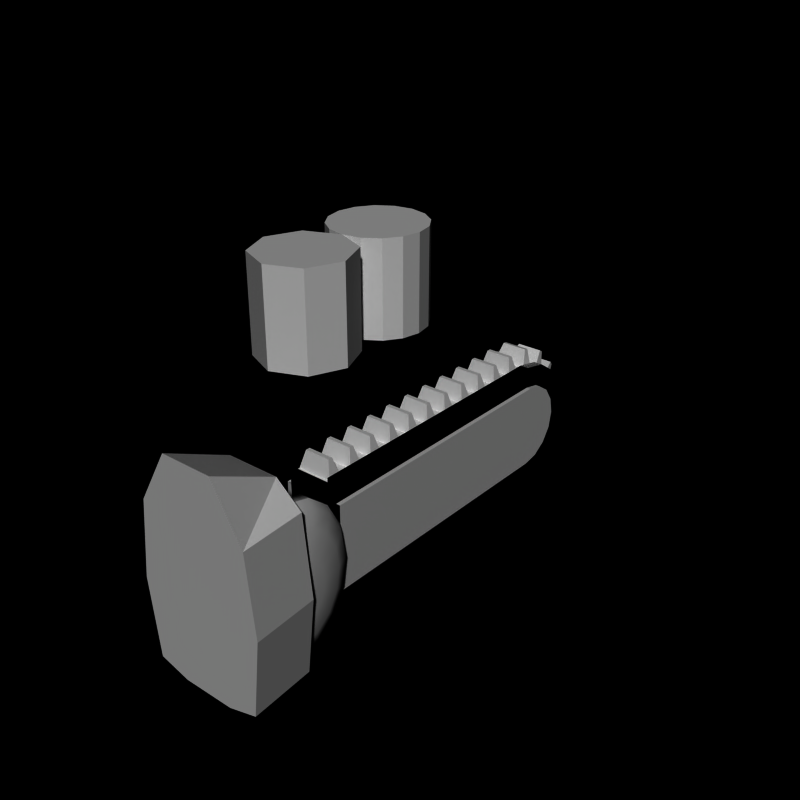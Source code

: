 # Source: chainsaw8.blend  (saved by Blender 2.66.0; exported with 4.5.12 LTS)
import bpy
from mathutils import Matrix  # noqa: F401  (used for matrix-valued properties, if any)

bpy.ops.wm.read_factory_settings(use_empty=True)
scene = bpy.context.scene
scene.name = 'Scene'

# ---- collections
col_collection_1 = bpy.data.collections.new('Collection 1'); scene.collection.children.link(col_collection_1)

# ---- world
world_world = bpy.data.worlds.new('World'); scene.world = world_world
world_world.color = (0.0, 0.0, 0.0)
world_world.use_sun_shadow = False
world_world.sun_shadow_jitter_overblur = 0.0
world_world.cycles.sampling_method = 'MANUAL'
world_world.cycles.sample_map_resolution = 256

# ---- meshes
me_cylinder_040 = bpy.data.meshes.new('Cylinder.040')
me_cylinder_040.from_pydata([(0.6, -1.5, 2.3), (0.6, -3.0, 3.0), (1.2, -1.5, 1.8), (1.3, -3.0, 1.8), (1.2, -1.5, -1.8), (1.3, -3.0, -1.8), (0.6, -1.5, -2.0), (0.6, -3.0, -2.0), (-0.6, -1.5, -2.0), (-0.6, -3.0, -2.0), (-1.2, -1.5, -1.8), (-1.3, -3.0, -1.8), (-1.2, -1.5, 1.8), (-1.3, -3.0, 1.8), (-0.6, -1.5, 2.3), (-0.6, -3.0, 3.0), (-1.4, -1.5, 1.073e-06), (1.4, -1.5, 0.0), (-1.5, -3.0, -1.192e-07), (1.5, -3.0, -1.073e-06)], [], [(19, 18, 11, 9, 7, 5), (16, 18, 13, 12), (8, 9, 11, 10), (16, 17, 4, 6, 8, 10), (12, 13, 15, 14), (2, 3, 19, 17), (6, 7, 9, 8), (14, 15, 1, 0), (1, 15, 13, 18, 19, 3), (10, 11, 18, 16), (0, 2, 17, 16, 12, 14), (0, 1, 3, 2), (17, 19, 5, 4), (4, 5, 7, 6)])
me_cylinder_040.use_remesh_preserve_volume = False
me_cylinder_040.use_remesh_preserve_attributes = False
me_cylinder_040.use_mirror_vertex_groups = False
me_cylinder_040.update()
me_cylinder_039 = bpy.data.meshes.new('Cylinder.039')
me_cylinder_039.from_pydata([(0.6, 0.0, 1.152e-06), (0.8, 0.0, -1.152e-06), (0.6, -0.1142, -0.6888), (0.8, -0.1142, -0.6888), (0.6, -0.4393, -1.273), (0.8, -0.4393, -1.273), (0.6, -0.926, -1.663), (0.8, -0.926, -1.663), (0.6, -1.5, -1.8), (0.8, -1.5, -1.8), (0.6, -1.5, 1.8), (0.8, -1.5, 1.8), (0.6, -0.926, 1.663), (0.8, -0.926, 1.663), (0.6, -0.4393, 1.273), (0.8, -0.4393, 1.273), (0.6, -0.1142, 0.6888), (0.8, -0.1142, 0.6888), (0.9337, -0.1143, -1.237e-06), (0.9337, -0.2198, -0.6363), (0.9337, -0.5202, -1.176), (0.9337, -0.9697, -1.536), (0.9337, -1.5, -1.663), (0.9337, -1.5, 1.663), (0.9337, -0.9697, 1.536), (0.9337, -0.5202, 1.176), (0.9337, -0.2198, 0.6363), (1.063, -0.4394, -1.393e-06), (1.063, -0.5201, -0.4871), (1.063, -0.75, -0.9), (1.063, -1.094, -1.176), (1.063, -1.5, -1.273), (1.063, -1.5, 1.273), (1.063, -1.094, 1.176), (1.063, -0.75, 0.9), (1.063, -0.5201, 0.4871), (1.15, -0.9261, -1.623e-06), (1.15, -0.9698, -0.2635), (1.15, -1.094, -0.487), (1.15, -1.28, -0.6363), (1.15, -1.5, -0.6887), (1.15, -1.5, 0.6887), (1.15, -1.28, 0.6363), (1.15, -1.094, 0.487), (1.15, -0.9698, 0.2635)], [], [(6, 7, 9, 8), (2, 3, 5, 4), (10, 11, 13, 12), (4, 5, 7, 6), (0, 1, 3, 2), (14, 15, 17, 16), (16, 17, 1, 0), (12, 13, 15, 14), (0, 2, 4, 6, 8, 10, 12, 14, 16), (17, 15, 25, 26), (25, 24, 33, 34), (5, 3, 19, 20), (7, 5, 20, 21), (3, 1, 18, 19), (13, 11, 23, 24), (15, 13, 24, 25), (1, 17, 26, 18), (9, 7, 21, 22), (34, 33, 42, 43), (22, 21, 30, 31), (20, 19, 28, 29), (24, 23, 32, 33), (26, 25, 34, 35), (18, 26, 35, 27), (19, 18, 27, 28), (21, 20, 29, 30), (36, 44, 43, 42, 41, 40, 39, 38, 37), (31, 30, 39, 40), (29, 28, 37, 38), (33, 32, 41, 42), (35, 34, 43, 44), (27, 35, 44, 36), (28, 27, 36, 37), (30, 29, 38, 39)])
me_cylinder_039.polygons.foreach_set('use_smooth', [True] * 34)
_k = set([(1, 3), (1, 17), (3, 5), (5, 7), (7, 9), (11, 13), (13, 15), (15, 17)])
me_cylinder_039.attributes.new('sharp_edge', 'BOOLEAN', 'EDGE').data.foreach_set('value', [ (min(e.vertices), max(e.vertices)) in _k for e in me_cylinder_039.edges])
_uv = me_cylinder_039.uv_layers.new(name='UVMap')
_uv.uv.foreach_set('vector', [-0.1113, 0.131, -0.1342, 0.131, -0.1342, 0.08895, -0.1113, 0.08895, -0.1113, 0.2229, -0.1342, 0.2229, -0.1342, 0.1753, -0.1113, 0.1753, -0.1113, 0.4563, -0.1342, 0.4563, -0.1342, 0.4143, -0.1113, 0.4143, -0.1113, 0.1753, -0.1342, 0.1753, -0.1342, 0.131, -0.1113, 0.131, -0.1113, 0.2726, -0.1342, 0.2726, -0.1342, 0.2229, -0.1113, 0.2229, -0.1113, 0.3699, -0.1342, 0.3699, -0.1342, 0.3223, -0.1113, 0.3223, -0.1113, 0.3223, -0.1342, 0.3223, -0.1342, 0.2726, -0.1113, 0.2726, -0.1113, 0.4143, -0.1342, 0.4143, -0.1342, 0.3699, -0.1113, 0.3699, -0.1511, 0.2685, -0.1625, 0.3374, -0.195, 0.3958, -0.2436, 0.4348, -0.301, 0.4485, -0.301, 0.0886, -0.2436, 0.1023, -0.195, 0.1413, -0.1625, 0.1997, -0.1609, 0.3399, -0.1918, 0.3979, -0.2045, 0.3851, -0.177, 0.333, -0.2045, 0.3851, -0.2455, 0.4217, -0.2609, 0.3861, -0.2291, 0.3581, -0.1916, 0.1456, -0.1607, 0.2038, -0.1768, 0.2108, -0.2044, 0.1585, -0.2377, 0.105, -0.1916, 0.1456, -0.2044, 0.1585, -0.2457, 0.1217, -0.1607, 0.2038, -0.1498, 0.2719, -0.1673, 0.2719, -0.1768, 0.2108, -0.2375, 0.4384, -0.2921, 0.4582, -0.2955, 0.4397, -0.2455, 0.4217, -0.1918, 0.3979, -0.2375, 0.4384, -0.2455, 0.4217, -0.2045, 0.3851, -0.1498, 0.2719, -0.1609, 0.3399, -0.177, 0.333, -0.1673, 0.2719, -0.2926, 0.08525, -0.2377, 0.105, -0.2457, 0.1217, -0.2959, 0.1039, -0.2291, 0.3581, -0.2609, 0.3861, -0.2817, 0.3337, -0.2638, 0.3188, -0.2959, 0.1039, -0.2457, 0.1217, -0.261, 0.1575, -0.3004, 0.1451, -0.2044, 0.1585, -0.1768, 0.2108, -0.2079, 0.2254, -0.229, 0.1855, -0.2455, 0.4217, -0.2955, 0.4397, -0.3001, 0.3987, -0.2609, 0.3861, -0.177, 0.333, -0.2045, 0.3851, -0.2291, 0.3581, -0.208, 0.3183, -0.1673, 0.2719, -0.177, 0.333, -0.208, 0.3183, -0.2007, 0.2719, -0.1768, 0.2108, -0.1673, 0.2719, -0.2007, 0.2719, -0.2079, 0.2254, -0.2457, 0.1217, -0.2044, 0.1585, -0.229, 0.1855, -0.261, 0.1575, -0.2478, 0.2718, -0.252, 0.2971, -0.2638, 0.3188, -0.2817, 0.3337, -0.3033, 0.3395, -0.3033, 0.2046, -0.2815, 0.2101, -0.2636, 0.2249, -0.2518, 0.2465, -0.3004, 0.1451, -0.261, 0.1575, -0.2815, 0.2101, -0.3033, 0.2046, -0.229, 0.1855, -0.2079, 0.2254, -0.2518, 0.2465, -0.2636, 0.2249, -0.2609, 0.3861, -0.3001, 0.3987, -0.3033, 0.3395, -0.2817, 0.3337, -0.208, 0.3183, -0.2291, 0.3581, -0.2638, 0.3188, -0.252, 0.2971, -0.2007, 0.2719, -0.208, 0.3183, -0.252, 0.2971, -0.2478, 0.2718, -0.2079, 0.2254, -0.2007, 0.2719, -0.2478, 0.2718, -0.2518, 0.2465, -0.261, 0.1575, -0.229, 0.1855, -0.2636, 0.2249, -0.2815, 0.2101])
me_cylinder_039.use_remesh_preserve_volume = False
me_cylinder_039.use_remesh_preserve_attributes = False
me_cylinder_039.use_mirror_vertex_groups = False
me_cylinder_039.update()
me_cylinder_037 = bpy.data.meshes.new('Cylinder.037')
me_cylinder_037.from_pydata([(0.6, 0.0, 1.152e-06), (0.8, 0.0, -1.152e-06), (0.6, -0.1142, -0.6888), (0.8, -0.1142, -0.6888), (0.6, -0.4393, -1.273), (0.8, -0.4393, -1.273), (0.6, -0.926, -1.663), (0.8, -0.926, -1.663), (0.6, -1.5, -1.8), (0.8, -1.5, -1.8), (0.6, -1.5, 1.8), (0.8, -1.5, 1.8), (0.6, -0.926, 1.663), (0.8, -0.926, 1.663), (0.6, -0.4393, 1.273), (0.8, -0.4393, 1.273), (0.6, -0.1142, 0.6888), (0.8, -0.1142, 0.6888), (0.9337, -0.1143, -1.237e-06), (0.9337, -0.2198, -0.6363), (0.9337, -0.5202, -1.176), (0.9337, -0.9697, -1.536), (0.9337, -1.5, -1.663), (0.9337, -1.5, 1.663), (0.9337, -0.9697, 1.536), (0.9337, -0.5202, 1.176), (0.9337, -0.2198, 0.6363), (1.063, -0.4394, -1.393e-06), (1.063, -0.5201, -0.4871), (1.063, -0.75, -0.9), (1.063, -1.094, -1.176), (1.063, -1.5, -1.273), (1.063, -1.5, 1.273), (1.063, -1.094, 1.176), (1.063, -0.75, 0.9), (1.063, -0.5201, 0.4871), (1.15, -0.9261, -1.623e-06), (1.15, -0.9698, -0.2635), (1.15, -1.094, -0.487), (1.15, -1.28, -0.6363), (1.15, -1.5, -0.6887), (1.15, -1.5, 0.6887), (1.15, -1.28, 0.6363), (1.15, -1.094, 0.487), (1.15, -0.9698, 0.2635)], [], [(6, 7, 9, 8), (2, 3, 5, 4), (10, 11, 13, 12), (4, 5, 7, 6), (0, 1, 3, 2), (14, 15, 17, 16), (16, 17, 1, 0), (12, 13, 15, 14), (0, 2, 4, 6, 8, 10, 12, 14, 16), (17, 15, 25, 26), (25, 24, 33, 34), (5, 3, 19, 20), (7, 5, 20, 21), (3, 1, 18, 19), (13, 11, 23, 24), (15, 13, 24, 25), (1, 17, 26, 18), (9, 7, 21, 22), (34, 33, 42, 43), (22, 21, 30, 31), (20, 19, 28, 29), (24, 23, 32, 33), (26, 25, 34, 35), (18, 26, 35, 27), (19, 18, 27, 28), (21, 20, 29, 30), (36, 44, 43, 42, 41, 40, 39, 38, 37), (31, 30, 39, 40), (29, 28, 37, 38), (33, 32, 41, 42), (35, 34, 43, 44), (27, 35, 44, 36), (28, 27, 36, 37), (30, 29, 38, 39)])
me_cylinder_037.polygons.foreach_set('use_smooth', [True] * 34)
_k = set([(1, 3), (1, 17), (3, 5), (5, 7), (7, 9), (11, 13), (13, 15), (15, 17)])
me_cylinder_037.attributes.new('sharp_edge', 'BOOLEAN', 'EDGE').data.foreach_set('value', [ (min(e.vertices), max(e.vertices)) in _k for e in me_cylinder_037.edges])
_uv = me_cylinder_037.uv_layers.new(name='UVMap')
_uv.uv.foreach_set('vector', [-0.1113, 0.131, -0.1342, 0.131, -0.1342, 0.08895, -0.1113, 0.08895, -0.1113, 0.2229, -0.1342, 0.2229, -0.1342, 0.1753, -0.1113, 0.1753, -0.1113, 0.4563, -0.1342, 0.4563, -0.1342, 0.4143, -0.1113, 0.4143, -0.1113, 0.1753, -0.1342, 0.1753, -0.1342, 0.131, -0.1113, 0.131, -0.1113, 0.2726, -0.1342, 0.2726, -0.1342, 0.2229, -0.1113, 0.2229, -0.1113, 0.3699, -0.1342, 0.3699, -0.1342, 0.3223, -0.1113, 0.3223, -0.1113, 0.3223, -0.1342, 0.3223, -0.1342, 0.2726, -0.1113, 0.2726, -0.1113, 0.4143, -0.1342, 0.4143, -0.1342, 0.3699, -0.1113, 0.3699, -0.1511, 0.2685, -0.1625, 0.3374, -0.195, 0.3958, -0.2436, 0.4348, -0.301, 0.4485, -0.301, 0.0886, -0.2436, 0.1023, -0.195, 0.1413, -0.1625, 0.1997, -0.1609, 0.3399, -0.1918, 0.3979, -0.2045, 0.3851, -0.177, 0.333, -0.2045, 0.3851, -0.2455, 0.4217, -0.2609, 0.3861, -0.2291, 0.3581, -0.1916, 0.1456, -0.1607, 0.2038, -0.1768, 0.2108, -0.2044, 0.1585, -0.2377, 0.105, -0.1916, 0.1456, -0.2044, 0.1585, -0.2457, 0.1217, -0.1607, 0.2038, -0.1498, 0.2719, -0.1673, 0.2719, -0.1768, 0.2108, -0.2375, 0.4384, -0.2921, 0.4582, -0.2955, 0.4397, -0.2455, 0.4217, -0.1918, 0.3979, -0.2375, 0.4384, -0.2455, 0.4217, -0.2045, 0.3851, -0.1498, 0.2719, -0.1609, 0.3399, -0.177, 0.333, -0.1673, 0.2719, -0.2926, 0.08525, -0.2377, 0.105, -0.2457, 0.1217, -0.2959, 0.1039, -0.2291, 0.3581, -0.2609, 0.3861, -0.2817, 0.3337, -0.2638, 0.3188, -0.2959, 0.1039, -0.2457, 0.1217, -0.261, 0.1575, -0.3004, 0.1451, -0.2044, 0.1585, -0.1768, 0.2108, -0.2079, 0.2254, -0.229, 0.1855, -0.2455, 0.4217, -0.2955, 0.4397, -0.3001, 0.3987, -0.2609, 0.3861, -0.177, 0.333, -0.2045, 0.3851, -0.2291, 0.3581, -0.208, 0.3183, -0.1673, 0.2719, -0.177, 0.333, -0.208, 0.3183, -0.2007, 0.2719, -0.1768, 0.2108, -0.1673, 0.2719, -0.2007, 0.2719, -0.2079, 0.2254, -0.2457, 0.1217, -0.2044, 0.1585, -0.229, 0.1855, -0.261, 0.1575, -0.2478, 0.2718, -0.252, 0.2971, -0.2638, 0.3188, -0.2817, 0.3337, -0.3033, 0.3395, -0.3033, 0.2046, -0.2815, 0.2101, -0.2636, 0.2249, -0.2518, 0.2465, -0.3004, 0.1451, -0.261, 0.1575, -0.2815, 0.2101, -0.3033, 0.2046, -0.229, 0.1855, -0.2079, 0.2254, -0.2518, 0.2465, -0.2636, 0.2249, -0.2609, 0.3861, -0.3001, 0.3987, -0.3033, 0.3395, -0.2817, 0.3337, -0.208, 0.3183, -0.2291, 0.3581, -0.2638, 0.3188, -0.252, 0.2971, -0.2007, 0.2719, -0.208, 0.3183, -0.252, 0.2971, -0.2478, 0.2718, -0.2079, 0.2254, -0.2007, 0.2719, -0.2478, 0.2718, -0.2518, 0.2465, -0.261, 0.1575, -0.229, 0.1855, -0.2636, 0.2249, -0.2815, 0.2101])
me_cylinder_037.use_remesh_preserve_volume = False
me_cylinder_037.use_remesh_preserve_attributes = False
me_cylinder_037.use_mirror_vertex_groups = False
me_cylinder_037.update()
me_cylinder_019 = bpy.data.meshes.new('Cylinder.019')
me_cylinder_019.from_pydata([(0.4, 0.05, -1.4), (-0.4, 0.05, -1.4), (0.4, 0.35, -1.4), (-0.4, 0.35, -1.4), (0.3, 0.15, -1.8), (-0.3, 0.15, -1.8), (0.3, 0.25, -1.8), (-0.3, 0.25, -1.8), (0.4, 0.65, -1.4), (-0.4, 0.65, -1.4), (0.4, 0.95, -1.4), (-0.4, 0.95, -1.4), (0.3, 0.75, -1.8), (-0.3, 0.75, -1.8), (0.3, 0.85, -1.8), (-0.3, 0.85, -1.8), (0.4, 1.25, -1.4), (-0.4, 1.25, -1.4), (0.4, 1.55, -1.4), (-0.4, 1.55, -1.4), (0.3, 1.35, -1.8), (-0.3, 1.35, -1.8), (0.3, 1.45, -1.8), (-0.3, 1.45, -1.8), (0.4, 1.85, -1.4), (-0.4, 1.85, -1.4), (0.4, 2.15, -1.4), (-0.4, 2.15, -1.4), (0.3, 1.95, -1.8), (-0.3, 1.95, -1.8), (0.3, 2.05, -1.8), (-0.3, 2.05, -1.8), (0.4, 2.45, -1.4), (-0.4, 2.45, -1.4), (0.4, 2.75, -1.4), (-0.4, 2.75, -1.4), (0.3, 2.55, -1.8), (-0.3, 2.55, -1.8), (0.3, 2.65, -1.8), (-0.3, 2.65, -1.8), (0.4, 3.05, -1.4), (-0.4, 3.05, -1.4), (0.4, 3.35, -1.4), (-0.4, 3.35, -1.4), (0.3, 3.15, -1.8), (-0.3, 3.15, -1.8), (0.3, 3.25, -1.8), (-0.3, 3.25, -1.8), (0.4, 3.65, -1.4), (-0.4, 3.65, -1.4), (0.4, 3.95, -1.4), (-0.4, 3.95, -1.4), (0.3, 3.75, -1.8), (-0.3, 3.75, -1.8), (0.3, 3.85, -1.8), (-0.3, 3.85, -1.8), (0.4, 4.25, -1.4), (-0.4, 4.25, -1.4), (0.4, 4.55, -1.4), (-0.4, 4.55, -1.4), (0.3, 4.35, -1.8), (-0.3, 4.35, -1.8), (0.3, 4.45, -1.8), (-0.3, 4.45, -1.8), (0.4, 4.85, -1.4), (-0.4, 4.85, -1.4), (0.4, 5.15, -1.4), (-0.4, 5.15, -1.4), (0.3, 4.95, -1.8), (-0.3, 4.95, -1.8), (0.3, 5.05, -1.8), (-0.3, 5.05, -1.8), (0.4, 5.45, -1.4), (-0.4, 5.45, -1.4), (0.4, 5.75, -1.4), (-0.4, 5.75, -1.4), (0.3, 5.55, -1.8), (-0.3, 5.55, -1.8), (0.3, 5.65, -1.8), (-0.3, 5.65, -1.8), (0.4, 6.05, -1.4), (-0.4, 6.05, -1.4), (0.4, 6.35, -1.4), (-0.4, 6.35, -1.4), (0.3, 6.15, -1.8), (-0.3, 6.15, -1.8), (0.3, 6.25, -1.8), (-0.3, 6.25, -1.8), (-0.4, 0.05, 1.4), (0.4, 0.05, 1.4), (-0.4, 0.35, 1.4), (0.4, 0.35, 1.4), (-0.3, 0.15, 1.8), (0.3, 0.15, 1.8), (-0.3, 0.25, 1.8), (0.3, 0.25, 1.8), (-0.4, 0.65, 1.4), (0.4, 0.65, 1.4), (-0.4, 0.95, 1.4), (0.4, 0.95, 1.4), (-0.3, 0.75, 1.8), (0.3, 0.75, 1.8), (-0.3, 0.85, 1.8), (0.3, 0.85, 1.8), (-0.4, 1.25, 1.4), (0.4, 1.25, 1.4), (-0.4, 1.55, 1.4), (0.4, 1.55, 1.4), (-0.3, 1.35, 1.8), (0.3, 1.35, 1.8), (-0.3, 1.45, 1.8), (0.3, 1.45, 1.8), (-0.4, 1.85, 1.4), (0.4, 1.85, 1.4), (-0.4, 2.15, 1.4), (0.4, 2.15, 1.4), (-0.3, 1.95, 1.8), (0.3, 1.95, 1.8), (-0.3, 2.05, 1.8), (0.3, 2.05, 1.8), (-0.4, 2.45, 1.4), (0.4, 2.45, 1.4), (-0.4, 2.75, 1.4), (0.4, 2.75, 1.4), (-0.3, 2.55, 1.8), (0.3, 2.55, 1.8), (-0.3, 2.65, 1.8), (0.3, 2.65, 1.8), (-0.4, 3.05, 1.4), (0.4, 3.05, 1.4), (-0.4, 3.35, 1.4), (0.4, 3.35, 1.4), (-0.3, 3.15, 1.8), (0.3, 3.15, 1.8), (-0.3, 3.25, 1.8), (0.3, 3.25, 1.8), (-0.4, 3.65, 1.4), (0.4, 3.65, 1.4), (-0.4, 3.95, 1.4), (0.4, 3.95, 1.4), (-0.3, 3.75, 1.8), (0.3, 3.75, 1.8), (-0.3, 3.85, 1.8), (0.3, 3.85, 1.8), (-0.4, 4.25, 1.4), (0.4, 4.25, 1.4), (-0.4, 4.55, 1.4), (0.4, 4.55, 1.4), (-0.3, 4.35, 1.8), (0.3, 4.35, 1.8), (-0.3, 4.45, 1.8), (0.3, 4.45, 1.8), (-0.4, 4.85, 1.4), (0.4, 4.85, 1.4), (-0.4, 5.15, 1.4), (0.4, 5.15, 1.4), (-0.3, 4.95, 1.8), (0.3, 4.95, 1.8), (-0.3, 5.05, 1.8), (0.3, 5.05, 1.8), (-0.4, 5.45, 1.4), (0.4, 5.45, 1.4), (-0.4, 5.75, 1.4), (0.4, 5.75, 1.4), (-0.3, 5.55, 1.8), (0.3, 5.55, 1.8), (-0.3, 5.65, 1.8), (0.3, 5.65, 1.8), (-0.4, 6.05, 1.4), (0.4, 6.05, 1.4), (-0.4, 6.35, 1.4), (0.4, 6.35, 1.4), (-0.3, 6.15, 1.8), (0.3, 6.15, 1.8), (-0.3, 6.25, 1.8), (0.3, 6.25, 1.8), (-0.4, 6.915, -1.319), (0.4, 6.915, -1.319), (-0.4, 6.621, -1.378), (0.4, 6.621, -1.378), (-0.3, 6.9, -1.756), (0.3, 6.9, -1.756), (-0.3, 6.802, -1.775), (0.3, 6.802, -1.775), (-0.4, 7.389, -1.06), (0.4, 7.389, -1.06), (-0.4, 7.139, -1.227), (0.4, 7.139, -1.227), (-0.3, 7.542, -1.469), (0.3, 7.542, -1.469), (-0.3, 7.458, -1.524), (0.3, 7.458, -1.524), (-0.4, 7.727, -0.6392), (0.4, 7.727, -0.6392), (-0.4, 7.56, -0.8886), (0.4, 7.56, -0.8886), (-0.3, 8.024, -0.9585), (0.3, 8.024, -0.9585), (-0.3, 7.969, -1.042), (0.3, 7.969, -1.042), (-0.4, 7.878, -0.1211), (0.4, 7.878, -0.1211), (-0.4, 7.819, -0.4154), (0.4, 7.819, -0.4154), (-0.3, 8.275, -0.3021), (0.3, 8.275, -0.3021), (-0.3, 8.256, -0.4002), (0.3, 8.256, -0.4002), (-0.4, 7.819, 0.4154), (0.4, 7.819, 0.4154), (-0.4, 7.878, 0.1211), (0.4, 7.878, 0.1211), (-0.3, 8.256, 0.4002), (0.3, 8.256, 0.4002), (-0.3, 8.275, 0.3021), (0.3, 8.275, 0.3021), (-0.4, 7.56, 0.8886), (0.4, 7.56, 0.8886), (-0.4, 7.727, 0.6392), (0.4, 7.727, 0.6392), (-0.3, 7.969, 1.042), (0.3, 7.969, 1.042), (-0.3, 8.024, 0.9585), (0.3, 8.024, 0.9585), (-0.4, 7.139, 1.227), (0.4, 7.139, 1.227), (-0.4, 7.389, 1.06), (0.4, 7.389, 1.06), (-0.3, 7.458, 1.524), (0.3, 7.458, 1.524), (-0.3, 7.542, 1.469), (0.3, 7.542, 1.469), (-0.4, 6.621, 1.378), (0.4, 6.621, 1.378), (-0.4, 6.915, 1.319), (0.4, 6.915, 1.319), (-0.3, 6.802, 1.775), (0.3, 6.802, 1.775), (-0.3, 6.9, 1.756), (0.3, 6.9, 1.756)], [], [(0, 1, 5, 4), (4, 5, 7, 6), (1, 3, 7, 5), (2, 0, 4, 6), (3, 2, 6, 7), (8, 9, 13, 12), (12, 13, 15, 14), (9, 11, 15, 13), (10, 8, 12, 14), (11, 10, 14, 15), (16, 17, 21, 20), (20, 21, 23, 22), (17, 19, 23, 21), (18, 16, 20, 22), (19, 18, 22, 23), (24, 25, 29, 28), (28, 29, 31, 30), (25, 27, 31, 29), (26, 24, 28, 30), (27, 26, 30, 31), (32, 33, 37, 36), (36, 37, 39, 38), (33, 35, 39, 37), (34, 32, 36, 38), (35, 34, 38, 39), (40, 41, 45, 44), (44, 45, 47, 46), (41, 43, 47, 45), (42, 40, 44, 46), (43, 42, 46, 47), (48, 49, 53, 52), (52, 53, 55, 54), (49, 51, 55, 53), (50, 48, 52, 54), (51, 50, 54, 55), (56, 57, 61, 60), (60, 61, 63, 62), (57, 59, 63, 61), (58, 56, 60, 62), (59, 58, 62, 63), (64, 65, 69, 68), (68, 69, 71, 70), (65, 67, 71, 69), (66, 64, 68, 70), (67, 66, 70, 71), (72, 73, 77, 76), (76, 77, 79, 78), (73, 75, 79, 77), (74, 72, 76, 78), (75, 74, 78, 79), (80, 81, 85, 84), (84, 85, 87, 86), (81, 83, 87, 85), (82, 80, 84, 86), (83, 82, 86, 87), (88, 89, 93, 92), (92, 93, 95, 94), (89, 91, 95, 93), (90, 88, 92, 94), (91, 90, 94, 95), (96, 97, 101, 100), (100, 101, 103, 102), (97, 99, 103, 101), (98, 96, 100, 102), (99, 98, 102, 103), (104, 105, 109, 108), (108, 109, 111, 110), (105, 107, 111, 109), (106, 104, 108, 110), (107, 106, 110, 111), (112, 113, 117, 116), (116, 117, 119, 118), (113, 115, 119, 117), (114, 112, 116, 118), (115, 114, 118, 119), (120, 121, 125, 124), (124, 125, 127, 126), (121, 123, 127, 125), (122, 120, 124, 126), (123, 122, 126, 127), (128, 129, 133, 132), (132, 133, 135, 134), (129, 131, 135, 133), (130, 128, 132, 134), (131, 130, 134, 135), (136, 137, 141, 140), (140, 141, 143, 142), (137, 139, 143, 141), (138, 136, 140, 142), (139, 138, 142, 143), (144, 145, 149, 148), (148, 149, 151, 150), (145, 147, 151, 149), (146, 144, 148, 150), (147, 146, 150, 151), (152, 153, 157, 156), (156, 157, 159, 158), (153, 155, 159, 157), (154, 152, 156, 158), (155, 154, 158, 159), (160, 161, 165, 164), (164, 165, 167, 166), (161, 163, 167, 165), (162, 160, 164, 166), (163, 162, 166, 167), (168, 169, 173, 172), (172, 173, 175, 174), (169, 171, 175, 173), (170, 168, 172, 174), (171, 170, 174, 175), (176, 177, 181, 180), (180, 181, 183, 182), (177, 179, 183, 181), (178, 176, 180, 182), (179, 178, 182, 183), (184, 185, 189, 188), (188, 189, 191, 190), (185, 187, 191, 189), (186, 184, 188, 190), (187, 186, 190, 191), (192, 193, 197, 196), (196, 197, 199, 198), (193, 195, 199, 197), (194, 192, 196, 198), (195, 194, 198, 199), (200, 201, 205, 204), (204, 205, 207, 206), (201, 203, 207, 205), (202, 200, 204, 206), (203, 202, 206, 207), (208, 209, 213, 212), (212, 213, 215, 214), (209, 211, 215, 213), (210, 208, 212, 214), (211, 210, 214, 215), (216, 217, 221, 220), (220, 221, 223, 222), (217, 219, 223, 221), (218, 216, 220, 222), (219, 218, 222, 223), (224, 225, 229, 228), (228, 229, 231, 230), (225, 227, 231, 229), (226, 224, 228, 230), (227, 226, 230, 231), (232, 233, 237, 236), (236, 237, 239, 238), (233, 235, 239, 237), (234, 232, 236, 238), (235, 234, 238, 239)])
_uv = me_cylinder_019.uv_layers.new(name='UVMap')
_uv.uv.foreach_set('vector', [0.3787, 0.003292, 0.4901, 0.003292, 0.4668, 0.0251, 0.4047, 0.0251, 0.4047, 0.0251, 0.4668, 0.0251, 0.4668, 0.1056, 0.4047, 0.1056, 0.4901, 0.003292, 0.4901, 0.1241, 0.4668, 0.1056, 0.4668, 0.0251, 0.3787, 0.1241, 0.3787, 0.003292, 0.4047, 0.0251, 0.4047, 0.1056, 0.4901, 0.1241, 0.3787, 0.1241, 0.4047, 0.1056, 0.4668, 0.1056, 0.3787, 0.003292, 0.4901, 0.003292, 0.4668, 0.0251, 0.4047, 0.0251, 0.4047, 0.0251, 0.4668, 0.0251, 0.4668, 0.1056, 0.4047, 0.1056, 0.4901, 0.003292, 0.4901, 0.1241, 0.4668, 0.1056, 0.4668, 0.0251, 0.3787, 0.1241, 0.3787, 0.003292, 0.4047, 0.0251, 0.4047, 0.1056, 0.4901, 0.1241, 0.3787, 0.1241, 0.4047, 0.1056, 0.4668, 0.1056, 0.3787, 0.003292, 0.4901, 0.003292, 0.4668, 0.0251, 0.4047, 0.0251, 0.4047, 0.0251, 0.4668, 0.0251, 0.4668, 0.1056, 0.4047, 0.1056, 0.4901, 0.003292, 0.4901, 0.1241, 0.4668, 0.1056, 0.4668, 0.0251, 0.3787, 0.1241, 0.3787, 0.003292, 0.4047, 0.0251, 0.4047, 0.1056, 0.4901, 0.1241, 0.3787, 0.1241, 0.4047, 0.1056, 0.4668, 0.1056, 0.3787, 0.003292, 0.4901, 0.003292, 0.4668, 0.0251, 0.4047, 0.0251, 0.4047, 0.0251, 0.4668, 0.0251, 0.4668, 0.1056, 0.4047, 0.1056, 0.4901, 0.003292, 0.4901, 0.1241, 0.4668, 0.1056, 0.4668, 0.0251, 0.3787, 0.1241, 0.3787, 0.003292, 0.4047, 0.0251, 0.4047, 0.1056, 0.4901, 0.1241, 0.3787, 0.1241, 0.4047, 0.1056, 0.4668, 0.1056, 0.3787, 0.003292, 0.4901, 0.003292, 0.4668, 0.0251, 0.4047, 0.0251, 0.4047, 0.0251, 0.4668, 0.0251, 0.4668, 0.1056, 0.4047, 0.1056, 0.4901, 0.003292, 0.4901, 0.1241, 0.4668, 0.1056, 0.4668, 0.0251, 0.3787, 0.1241, 0.3787, 0.003292, 0.4047, 0.0251, 0.4047, 0.1056, 0.4901, 0.1241, 0.3787, 0.1241, 0.4047, 0.1056, 0.4668, 0.1056, 0.3787, 0.003292, 0.4901, 0.003292, 0.4668, 0.0251, 0.4047, 0.0251, 0.4047, 0.0251, 0.4668, 0.0251, 0.4668, 0.1056, 0.4047, 0.1056, 0.4901, 0.003292, 0.4901, 0.1241, 0.4668, 0.1056, 0.4668, 0.0251, 0.3787, 0.1241, 0.3787, 0.003292, 0.4047, 0.0251, 0.4047, 0.1056, 0.4901, 0.1241, 0.3787, 0.1241, 0.4047, 0.1056, 0.4668, 0.1056, 0.3787, 0.003292, 0.4901, 0.003292, 0.4668, 0.0251, 0.4047, 0.0251, 0.4047, 0.0251, 0.4668, 0.0251, 0.4668, 0.1056, 0.4047, 0.1056, 0.4901, 0.003292, 0.4901, 0.1241, 0.4668, 0.1056, 0.4668, 0.0251, 0.3787, 0.1241, 0.3787, 0.003292, 0.4047, 0.0251, 0.4047, 0.1056, 0.4901, 0.1241, 0.3787, 0.1241, 0.4047, 0.1056, 0.4668, 0.1056, 0.3787, 0.003292, 0.4901, 0.003292, 0.4668, 0.0251, 0.4047, 0.0251, 0.4047, 0.0251, 0.4668, 0.0251, 0.4668, 0.1056, 0.4047, 0.1056, 0.4901, 0.003292, 0.4901, 0.1241, 0.4668, 0.1056, 0.4668, 0.0251, 0.3787, 0.1241, 0.3787, 0.003292, 0.4047, 0.0251, 0.4047, 0.1056, 0.4901, 0.1241, 0.3787, 0.1241, 0.4047, 0.1056, 0.4668, 0.1056, 0.3787, 0.003292, 0.4901, 0.003292, 0.4668, 0.0251, 0.4047, 0.0251, 0.4047, 0.0251, 0.4668, 0.0251, 0.4668, 0.1056, 0.4047, 0.1056, 0.4901, 0.003292, 0.4901, 0.1241, 0.4668, 0.1056, 0.4668, 0.0251, 0.3787, 0.1241, 0.3787, 0.003292, 0.4047, 0.0251, 0.4047, 0.1056, 0.4901, 0.1241, 0.3787, 0.1241, 0.4047, 0.1056, 0.4668, 0.1056, 0.3787, 0.003292, 0.4901, 0.003292, 0.4668, 0.0251, 0.4047, 0.0251, 0.4047, 0.0251, 0.4668, 0.0251, 0.4668, 0.1056, 0.4047, 0.1056, 0.4901, 0.003292, 0.4901, 0.1241, 0.4668, 0.1056, 0.4668, 0.0251, 0.3787, 0.1241, 0.3787, 0.003292, 0.4047, 0.0251, 0.4047, 0.1056, 0.4901, 0.1241, 0.3787, 0.1241, 0.4047, 0.1056, 0.4668, 0.1056, 0.3787, 0.003292, 0.4901, 0.003292, 0.4668, 0.0251, 0.4047, 0.0251, 0.4047, 0.0251, 0.4668, 0.0251, 0.4668, 0.1056, 0.4047, 0.1056, 0.4901, 0.003292, 0.4901, 0.1241, 0.4668, 0.1056, 0.4668, 0.0251, 0.3787, 0.1241, 0.3787, 0.003292, 0.4047, 0.0251, 0.4047, 0.1056, 0.4901, 0.1241, 0.3787, 0.1241, 0.4047, 0.1056, 0.4668, 0.1056, 0.3787, 0.003292, 0.4901, 0.003292, 0.4668, 0.0251, 0.4047, 0.0251, 0.4047, 0.0251, 0.4668, 0.0251, 0.4668, 0.1056, 0.4047, 0.1056, 0.4901, 0.003292, 0.4901, 0.1241, 0.4668, 0.1056, 0.4668, 0.0251, 0.3787, 0.1241, 0.3787, 0.003292, 0.4047, 0.0251, 0.4047, 0.1056, 0.4901, 0.1241, 0.3787, 0.1241, 0.4047, 0.1056, 0.4668, 0.1056, 0.3787, 0.003292, 0.4901, 0.003292, 0.4668, 0.0251, 0.4047, 0.0251, 0.4047, 0.0251, 0.4668, 0.0251, 0.4668, 0.1056, 0.4047, 0.1056, 0.4901, 0.003292, 0.4901, 0.1241, 0.4668, 0.1056, 0.4668, 0.0251, 0.3787, 0.1241, 0.3787, 0.003292, 0.4047, 0.0251, 0.4047, 0.1056, 0.4901, 0.1241, 0.3787, 0.1241, 0.4047, 0.1056, 0.4668, 0.1056, 0.3787, 0.003292, 0.4901, 0.003292, 0.4668, 0.0251, 0.4047, 0.0251, 0.4047, 0.0251, 0.4668, 0.0251, 0.4668, 0.1056, 0.4047, 0.1056, 0.4901, 0.003292, 0.4901, 0.1241, 0.4668, 0.1056, 0.4668, 0.0251, 0.3787, 0.1241, 0.3787, 0.003292, 0.4047, 0.0251, 0.4047, 0.1056, 0.4901, 0.1241, 0.3787, 0.1241, 0.4047, 0.1056, 0.4668, 0.1056, 0.3787, 0.003292, 0.4901, 0.003292, 0.4668, 0.0251, 0.4047, 0.0251, 0.4047, 0.0251, 0.4668, 0.0251, 0.4668, 0.1056, 0.4047, 0.1056, 0.4901, 0.003292, 0.4901, 0.1241, 0.4668, 0.1056, 0.4668, 0.0251, 0.3787, 0.1241, 0.3787, 0.003292, 0.4047, 0.0251, 0.4047, 0.1056, 0.4901, 0.1241, 0.3787, 0.1241, 0.4047, 0.1056, 0.4668, 0.1056, 0.3787, 0.003292, 0.4901, 0.003292, 0.4668, 0.0251, 0.4047, 0.0251, 0.4047, 0.0251, 0.4668, 0.0251, 0.4668, 0.1056, 0.4047, 0.1056, 0.4901, 0.003292, 0.4901, 0.1241, 0.4668, 0.1056, 0.4668, 0.0251, 0.3787, 0.1241, 0.3787, 0.003292, 0.4047, 0.0251, 0.4047, 0.1056, 0.4901, 0.1241, 0.3787, 0.1241, 0.4047, 0.1056, 0.4668, 0.1056, 0.3787, 0.003292, 0.4901, 0.003292, 0.4668, 0.0251, 0.4047, 0.0251, 0.4047, 0.0251, 0.4668, 0.0251, 0.4668, 0.1056, 0.4047, 0.1056, 0.4901, 0.003292, 0.4901, 0.1241, 0.4668, 0.1056, 0.4668, 0.0251, 0.3787, 0.1241, 0.3787, 0.003292, 0.4047, 0.0251, 0.4047, 0.1056, 0.4901, 0.1241, 0.3787, 0.1241, 0.4047, 0.1056, 0.4668, 0.1056, 0.3787, 0.003292, 0.4901, 0.003292, 0.4668, 0.0251, 0.4047, 0.0251, 0.4047, 0.0251, 0.4668, 0.0251, 0.4668, 0.1056, 0.4047, 0.1056, 0.4901, 0.003292, 0.4901, 0.1241, 0.4668, 0.1056, 0.4668, 0.0251, 0.3787, 0.1241, 0.3787, 0.003292, 0.4047, 0.0251, 0.4047, 0.1056, 0.4901, 0.1241, 0.3787, 0.1241, 0.4047, 0.1056, 0.4668, 0.1056, 0.3787, 0.003292, 0.4901, 0.003292, 0.4668, 0.0251, 0.4047, 0.0251, 0.4047, 0.0251, 0.4668, 0.0251, 0.4668, 0.1056, 0.4047, 0.1056, 0.4901, 0.003292, 0.4901, 0.1241, 0.4668, 0.1056, 0.4668, 0.0251, 0.3787, 0.1241, 0.3787, 0.003292, 0.4047, 0.0251, 0.4047, 0.1056, 0.4901, 0.1241, 0.3787, 0.1241, 0.4047, 0.1056, 0.4668, 0.1056, 0.3787, 0.003292, 0.4901, 0.003292, 0.4668, 0.0251, 0.4047, 0.0251, 0.4047, 0.0251, 0.4668, 0.0251, 0.4668, 0.1056, 0.4047, 0.1056, 0.4901, 0.003292, 0.4901, 0.1241, 0.4668, 0.1056, 0.4668, 0.0251, 0.3787, 0.1241, 0.3787, 0.003292, 0.4047, 0.0251, 0.4047, 0.1056, 0.4901, 0.1241, 0.3787, 0.1241, 0.4047, 0.1056, 0.4668, 0.1056, 0.3787, 0.003292, 0.4901, 0.003292, 0.4668, 0.0251, 0.4047, 0.0251, 0.4047, 0.0251, 0.4668, 0.0251, 0.4668, 0.1056, 0.4047, 0.1056, 0.4901, 0.003292, 0.4901, 0.1241, 0.4668, 0.1056, 0.4668, 0.0251, 0.3787, 0.1241, 0.3787, 0.003292, 0.4047, 0.0251, 0.4047, 0.1056, 0.4901, 0.1241, 0.3787, 0.1241, 0.4047, 0.1056, 0.4668, 0.1056, 0.3787, 0.003292, 0.4901, 0.003292, 0.4668, 0.0251, 0.4047, 0.0251, 0.4047, 0.0251, 0.4668, 0.0251, 0.4668, 0.1056, 0.4047, 0.1056, 0.4901, 0.003292, 0.4901, 0.1241, 0.4668, 0.1056, 0.4668, 0.0251, 0.3787, 0.1241, 0.3787, 0.003292, 0.4047, 0.0251, 0.4047, 0.1056, 0.4901, 0.1241, 0.3787, 0.1241, 0.4047, 0.1056, 0.4668, 0.1056, 0.3787, 0.003292, 0.4901, 0.003292, 0.4668, 0.0251, 0.4047, 0.0251, 0.4047, 0.0251, 0.4668, 0.0251, 0.4668, 0.1056, 0.4047, 0.1056, 0.4901, 0.003292, 0.4901, 0.1241, 0.4668, 0.1056, 0.4668, 0.0251, 0.3787, 0.1241, 0.3787, 0.003292, 0.4047, 0.0251, 0.4047, 0.1056, 0.4901, 0.1241, 0.3787, 0.1241, 0.4047, 0.1056, 0.4668, 0.1056, 0.3787, 0.003292, 0.4901, 0.003292, 0.4668, 0.0251, 0.4047, 0.0251, 0.4047, 0.0251, 0.4668, 0.0251, 0.4668, 0.1056, 0.4047, 0.1056, 0.4901, 0.003292, 0.4901, 0.1241, 0.4668, 0.1056, 0.4668, 0.0251, 0.3787, 0.1241, 0.3787, 0.003292, 0.4047, 0.0251, 0.4047, 0.1056, 0.4901, 0.1241, 0.3787, 0.1241, 0.4047, 0.1056, 0.4668, 0.1056, 0.3787, 0.003292, 0.4901, 0.003292, 0.4668, 0.0251, 0.4047, 0.0251, 0.4047, 0.0251, 0.4668, 0.0251, 0.4668, 0.1056, 0.4047, 0.1056, 0.4901, 0.003292, 0.4901, 0.1241, 0.4668, 0.1056, 0.4668, 0.0251, 0.3787, 0.1241, 0.3787, 0.003292, 0.4047, 0.0251, 0.4047, 0.1056, 0.4901, 0.1241, 0.3787, 0.1241, 0.4047, 0.1056, 0.4668, 0.1056, 0.3787, 0.003292, 0.4901, 0.003292, 0.4668, 0.0251, 0.4047, 0.0251, 0.4047, 0.0251, 0.4668, 0.0251, 0.4668, 0.1056, 0.4047, 0.1056, 0.4901, 0.003292, 0.4901, 0.1241, 0.4668, 0.1056, 0.4668, 0.0251, 0.3787, 0.1241, 0.3787, 0.003292, 0.4047, 0.0251, 0.4047, 0.1056, 0.4901, 0.1241, 0.3787, 0.1241, 0.4047, 0.1056, 0.4668, 0.1056, 0.3787, 0.003292, 0.4901, 0.003292, 0.4668, 0.0251, 0.4047, 0.0251, 0.4047, 0.0251, 0.4668, 0.0251, 0.4668, 0.1056, 0.4047, 0.1056, 0.4901, 0.003292, 0.4901, 0.1241, 0.4668, 0.1056, 0.4668, 0.0251, 0.3787, 0.1241, 0.3787, 0.003292, 0.4047, 0.0251, 0.4047, 0.1056, 0.4901, 0.1241, 0.3787, 0.1241, 0.4047, 0.1056, 0.4668, 0.1056, 0.3787, 0.003292, 0.4901, 0.003292, 0.4668, 0.0251, 0.4047, 0.0251, 0.4047, 0.0251, 0.4668, 0.0251, 0.4668, 0.1056, 0.4047, 0.1056, 0.4901, 0.003292, 0.4901, 0.1241, 0.4668, 0.1056, 0.4668, 0.0251, 0.3787, 0.1241, 0.3787, 0.003292, 0.4047, 0.0251, 0.4047, 0.1056, 0.4901, 0.1241, 0.3787, 0.1241, 0.4047, 0.1056, 0.4668, 0.1056, 0.3787, 0.003292, 0.4901, 0.003292, 0.4668, 0.0251, 0.4047, 0.0251, 0.4047, 0.0251, 0.4668, 0.0251, 0.4668, 0.1056, 0.4047, 0.1056, 0.4901, 0.003292, 0.4901, 0.1241, 0.4668, 0.1056, 0.4668, 0.0251, 0.3787, 0.1241, 0.3787, 0.003292, 0.4047, 0.0251, 0.4047, 0.1056, 0.4901, 0.1241, 0.3787, 0.1241, 0.4047, 0.1056, 0.4668, 0.1056, 0.3787, 0.003292, 0.4901, 0.003292, 0.4668, 0.0251, 0.4047, 0.0251, 0.4047, 0.0251, 0.4668, 0.0251, 0.4668, 0.1056, 0.4047, 0.1056, 0.4901, 0.003292, 0.4901, 0.1241, 0.4668, 0.1056, 0.4668, 0.0251, 0.3787, 0.1241, 0.3787, 0.003292, 0.4047, 0.0251, 0.4047, 0.1056, 0.4901, 0.1241, 0.3787, 0.1241, 0.4047, 0.1056, 0.4668, 0.1056])
me_cylinder_019.use_remesh_preserve_volume = False
me_cylinder_019.use_remesh_preserve_attributes = False
me_cylinder_019.use_mirror_vertex_groups = False
me_cylinder_019.update()
me_cylinder_006 = bpy.data.meshes.new('Cylinder.006')
me_cylinder_006.from_pydata([(0.4, 8.0, 9.997e-07), (0.6, 8.0, -9.196e-07), (0.4, 7.886, -0.574), (0.6, 7.886, -0.574), (0.4, 7.561, -1.061), (0.6, 7.561, -1.061), (0.4, 7.074, -1.386), (0.6, 7.074, -1.386), (0.4, 6.5, -1.5), (0.6, 6.5, -1.5), (0.4, -4.768e-07, -1.5), (0.6, -4.768e-07, -1.5), (0.4, 4.768e-07, 1.5), (0.6, 4.768e-07, 1.5), (0.4, 6.5, 1.5), (0.6, 6.5, 1.5), (0.4, 7.074, 1.386), (0.6, 7.074, 1.386), (0.4, 7.561, 1.061), (0.6, 7.561, 1.061), (0.4, 7.886, 0.574), (0.6, 7.886, 0.574), (-0.6, 8.0, 9.997e-07), (-0.4, 8.0, -9.196e-07), (-0.6, 7.886, -0.574), (-0.4, 7.886, -0.574), (-0.6, 7.561, -1.061), (-0.4, 7.561, -1.061), (-0.6, 7.074, -1.386), (-0.4, 7.074, -1.386), (-0.6, 6.5, -1.5), (-0.4, 6.5, -1.5), (-0.6, -4.768e-07, -1.5), (-0.4, -4.768e-07, -1.5), (-0.6, 4.768e-07, 1.5), (-0.4, 4.768e-07, 1.5), (-0.6, 6.5, 1.5), (-0.4, 6.5, 1.5), (-0.6, 7.074, 1.386), (-0.4, 7.074, 1.386), (-0.6, 7.561, 1.061), (-0.4, 7.561, 1.061), (-0.6, 7.886, 0.574), (-0.4, 7.886, 0.574)], [], [(6, 7, 9, 8), (2, 3, 5, 4), (8, 9, 11, 10), (14, 15, 17, 16), (4, 5, 7, 6), (0, 1, 3, 2), (12, 13, 15, 14), (18, 19, 21, 20), (20, 21, 1, 0), (16, 17, 19, 18), (0, 2, 4, 6, 8, 10, 12, 14, 16, 18, 20), (1, 21, 19, 17, 15, 13, 11, 9, 7, 5, 3), (28, 29, 31, 30), (24, 25, 27, 26), (30, 31, 33, 32), (36, 37, 39, 38), (26, 27, 29, 28), (22, 23, 25, 24), (34, 35, 37, 36), (40, 41, 43, 42), (42, 43, 23, 22), (38, 39, 41, 40), (22, 24, 26, 28, 30, 32, 34, 36, 38, 40, 42), (23, 43, 41, 39, 37, 35, 33, 31, 29, 27, 25)])
_uv = me_cylinder_006.uv_layers.new(name='UVMap')
_uv.uv.foreach_set('vector', [0.6832, 0.7203, 0.6832, 0.744, 0.6658, 0.744, 0.6658, 0.7203, 0.7179, 0.7203, 0.7179, 0.744, 0.7006, 0.744, 0.7006, 0.7203, 0.6658, 0.7203, 0.6658, 0.744, 0.4853, 0.744, 0.4853, 0.7203, 0.8048, 0.7203, 0.8048, 0.744, 0.7874, 0.744, 0.7874, 0.7203, 0.7006, 0.7203, 0.7006, 0.744, 0.6832, 0.744, 0.6832, 0.7203, 0.7353, 0.7203, 0.7353, 0.744, 0.7179, 0.744, 0.7179, 0.7203, 0.9852, 0.7203, 0.9852, 0.744, 0.8048, 0.744, 0.8048, 0.7203, 0.77, 0.7203, 0.77, 0.744, 0.7527, 0.744, 0.7527, 0.7203, 0.7527, 0.7203, 0.7527, 0.744, 0.7353, 0.744, 0.7353, 0.7203, 0.7874, 0.7203, 0.7874, 0.744, 0.77, 0.744, 0.77, 0.7203, 0.9844, 0.617, 0.9774, 0.5814, 0.9572, 0.5512, 0.927, 0.531, 0.8914, 0.524, 0.4883, 0.524, 0.4883, 0.71, 0.8914, 0.71, 0.927, 0.7029, 0.9572, 0.6828, 0.9774, 0.6526, 0.9844, 0.617, 0.9774, 0.6526, 0.9572, 0.6828, 0.927, 0.7029, 0.8914, 0.71, 0.4883, 0.71, 0.4883, 0.524, 0.8914, 0.524, 0.927, 0.531, 0.9572, 0.5512, 0.9774, 0.5814, 0.6832, 0.7203, 0.6832, 0.744, 0.6658, 0.744, 0.6658, 0.7203, 0.7179, 0.7203, 0.7179, 0.744, 0.7006, 0.744, 0.7006, 0.7203, 0.6658, 0.7203, 0.6658, 0.744, 0.4853, 0.744, 0.4853, 0.7203, 0.8048, 0.7203, 0.8048, 0.744, 0.7874, 0.744, 0.7874, 0.7203, 0.7006, 0.7203, 0.7006, 0.744, 0.6832, 0.744, 0.6832, 0.7203, 0.7353, 0.7203, 0.7353, 0.744, 0.7179, 0.744, 0.7179, 0.7203, 0.9852, 0.7203, 0.9852, 0.744, 0.8048, 0.744, 0.8048, 0.7203, 0.77, 0.7203, 0.77, 0.744, 0.7527, 0.744, 0.7527, 0.7203, 0.7527, 0.7203, 0.7527, 0.744, 0.7353, 0.744, 0.7353, 0.7203, 0.7874, 0.7203, 0.7874, 0.744, 0.77, 0.744, 0.77, 0.7203, 0.9844, 0.617, 0.9774, 0.5814, 0.9572, 0.5512, 0.927, 0.531, 0.8914, 0.524, 0.4883, 0.524, 0.4883, 0.71, 0.8914, 0.71, 0.927, 0.7029, 0.9572, 0.6828, 0.9774, 0.6526, 0.9844, 0.617, 0.9774, 0.6526, 0.9572, 0.6828, 0.927, 0.7029, 0.8914, 0.71, 0.4883, 0.71, 0.4883, 0.524, 0.8914, 0.524, 0.927, 0.531, 0.9572, 0.5512, 0.9774, 0.5814])
me_cylinder_006.use_remesh_preserve_volume = False
me_cylinder_006.use_remesh_preserve_attributes = False
me_cylinder_006.use_mirror_vertex_groups = False
me_cylinder_006.update()
me_cylinder_005 = bpy.data.meshes.new('Cylinder.005')
me_cylinder_005.from_pydata([(-0.7, 7.5, 5.472e-07), (-0.6, 7.5, -7.323e-07), (-0.7, 7.424, -0.3827), (-0.6, 7.424, -0.3827), (-0.7, 7.207, -0.7071), (-0.6, 7.207, -0.7071), (-0.7, 6.883, -0.9239), (-0.6, 6.883, -0.9239), (-0.7, 6.5, -1.0), (-0.6, 6.5, -1.0), (-0.7, -2.384e-07, -1.0), (-0.6, -2.384e-07, -1.0), (-0.7, 2.384e-07, 1.0), (-0.6, 2.384e-07, 1.0), (-0.7, 6.5, 1.0), (-0.6, 6.5, 1.0), (-0.7, 6.883, 0.9239), (-0.6, 6.883, 0.9239), (-0.7, 7.207, 0.7071), (-0.6, 7.207, 0.7071), (-0.7, 7.424, 0.3827), (-0.6, 7.424, 0.3827), (0.6, 7.5, 5.472e-07), (0.7, 7.5, -7.323e-07), (0.6, 7.424, -0.3827), (0.7, 7.424, -0.3827), (0.6, 7.207, -0.7071), (0.7, 7.207, -0.7071), (0.6, 6.883, -0.9239), (0.7, 6.883, -0.9239), (0.6, 6.5, -1.0), (0.7, 6.5, -1.0), (0.6, -2.384e-07, -1.0), (0.7, -2.384e-07, -1.0), (0.6, 2.384e-07, 1.0), (0.7, 2.384e-07, 1.0), (0.6, 6.5, 1.0), (0.7, 6.5, 1.0), (0.6, 6.883, 0.9239), (0.7, 6.883, 0.9239), (0.6, 7.207, 0.7071), (0.7, 7.207, 0.7071), (0.6, 7.424, 0.3827), (0.7, 7.424, 0.3827)], [], [(6, 7, 9, 8), (2, 3, 5, 4), (8, 9, 11, 10), (14, 15, 17, 16), (4, 5, 7, 6), (0, 1, 3, 2), (12, 13, 15, 14), (18, 19, 21, 20), (20, 21, 1, 0), (16, 17, 19, 18), (0, 2, 4, 6, 8, 10, 12, 14, 16, 18, 20), (1, 21, 19, 17, 15, 13, 11, 9, 7, 5, 3), (28, 29, 31, 30), (24, 25, 27, 26), (30, 31, 33, 32), (36, 37, 39, 38), (26, 27, 29, 28), (22, 23, 25, 24), (34, 35, 37, 36), (40, 41, 43, 42), (42, 43, 23, 22), (38, 39, 41, 40), (22, 24, 26, 28, 30, 32, 34, 36, 38, 40, 42), (23, 43, 41, 39, 37, 35, 33, 31, 29, 27, 25)])
_uv = me_cylinder_005.uv_layers.new(name='UVMap')
_uv.uv.foreach_set('vector', [0.6832, 0.458, 0.6832, 0.4818, 0.6658, 0.4818, 0.6658, 0.458, 0.7179, 0.458, 0.7179, 0.4818, 0.7006, 0.4818, 0.7006, 0.458, 0.6658, 0.458, 0.6658, 0.4818, 0.4853, 0.4818, 0.4853, 0.458, 0.8048, 0.458, 0.8048, 0.4818, 0.7874, 0.4818, 0.7874, 0.458, 0.7006, 0.458, 0.7006, 0.4818, 0.6832, 0.4818, 0.6832, 0.458, 0.7353, 0.458, 0.7353, 0.4818, 0.7179, 0.4818, 0.7179, 0.458, 0.9852, 0.458, 0.9852, 0.4818, 0.8048, 0.4818, 0.8048, 0.458, 0.77, 0.458, 0.77, 0.4818, 0.7527, 0.4818, 0.7527, 0.458, 0.7527, 0.458, 0.7527, 0.4818, 0.7353, 0.4818, 0.7353, 0.458, 0.7874, 0.458, 0.7874, 0.4818, 0.77, 0.4818, 0.77, 0.458, 0.4883, 0.1461, 0.4954, 0.1105, 0.5156, 0.08033, 0.5458, 0.06017, 0.5814, 0.05309, 0.9844, 0.05309, 0.9844, 0.2391, 0.5814, 0.2391, 0.5458, 0.232, 0.5156, 0.2119, 0.4954, 0.1817, 0.9844, 0.3547, 0.9774, 0.3903, 0.9572, 0.4205, 0.927, 0.4407, 0.8914, 0.4477, 0.4883, 0.4477, 0.4883, 0.2617, 0.8914, 0.2617, 0.927, 0.2688, 0.9572, 0.2889, 0.9774, 0.3191, 0.6832, 0.458, 0.6832, 0.4818, 0.6658, 0.4818, 0.6658, 0.458, 0.7179, 0.458, 0.7179, 0.4818, 0.7006, 0.4818, 0.7006, 0.458, 0.6658, 0.458, 0.6658, 0.4818, 0.4853, 0.4818, 0.4853, 0.458, 0.8048, 0.458, 0.8048, 0.4818, 0.7874, 0.4818, 0.7874, 0.458, 0.7006, 0.458, 0.7006, 0.4818, 0.6832, 0.4818, 0.6832, 0.458, 0.7353, 0.458, 0.7353, 0.4818, 0.7179, 0.4818, 0.7179, 0.458, 0.9852, 0.458, 0.9852, 0.4818, 0.8048, 0.4818, 0.8048, 0.458, 0.77, 0.458, 0.77, 0.4818, 0.7527, 0.4818, 0.7527, 0.458, 0.7527, 0.458, 0.7527, 0.4818, 0.7353, 0.4818, 0.7353, 0.458, 0.7874, 0.458, 0.7874, 0.4818, 0.77, 0.4818, 0.77, 0.458, 0.4883, 0.1461, 0.4954, 0.1105, 0.5156, 0.08033, 0.5458, 0.06017, 0.5814, 0.05309, 0.9844, 0.05309, 0.9844, 0.2391, 0.5814, 0.2391, 0.5458, 0.232, 0.5156, 0.2119, 0.4954, 0.1817, 0.9844, 0.3547, 0.9774, 0.3903, 0.9572, 0.4205, 0.927, 0.4407, 0.8914, 0.4477, 0.4883, 0.4477, 0.4883, 0.2617, 0.8914, 0.2617, 0.927, 0.2688, 0.9572, 0.2889, 0.9774, 0.3191])
me_cylinder_005.use_remesh_preserve_volume = False
me_cylinder_005.use_remesh_preserve_attributes = False
me_cylinder_005.use_mirror_vertex_groups = False
me_cylinder_005.update()
me_cylinder_004 = bpy.data.meshes.new('Cylinder.004')
me_cylinder_004.from_pydata([(0.4, 8.0, 9.997e-07), (0.6, 8.0, -9.196e-07), (0.4, 7.886, -0.574), (0.6, 7.886, -0.574), (0.4, 7.561, -1.061), (0.6, 7.561, -1.061), (0.4, 7.074, -1.386), (0.6, 7.074, -1.386), (0.4, 6.5, -1.5), (0.6, 6.5, -1.5), (0.4, -4.768e-07, -1.5), (0.6, -4.768e-07, -1.5), (0.4, 4.768e-07, 1.5), (0.6, 4.768e-07, 1.5), (0.4, 6.5, 1.5), (0.6, 6.5, 1.5), (0.4, 7.074, 1.386), (0.6, 7.074, 1.386), (0.4, 7.561, 1.061), (0.6, 7.561, 1.061), (0.4, 7.886, 0.574), (0.6, 7.886, 0.574), (-0.6, 8.0, 9.997e-07), (-0.4, 8.0, -9.196e-07), (-0.6, 7.886, -0.574), (-0.4, 7.886, -0.574), (-0.6, 7.561, -1.061), (-0.4, 7.561, -1.061), (-0.6, 7.074, -1.386), (-0.4, 7.074, -1.386), (-0.6, 6.5, -1.5), (-0.4, 6.5, -1.5), (-0.6, -4.768e-07, -1.5), (-0.4, -4.768e-07, -1.5), (-0.6, 4.768e-07, 1.5), (-0.4, 4.768e-07, 1.5), (-0.6, 6.5, 1.5), (-0.4, 6.5, 1.5), (-0.6, 7.074, 1.386), (-0.4, 7.074, 1.386), (-0.6, 7.561, 1.061), (-0.4, 7.561, 1.061), (-0.6, 7.886, 0.574), (-0.4, 7.886, 0.574)], [], [(6, 7, 9, 8), (2, 3, 5, 4), (8, 9, 11, 10), (14, 15, 17, 16), (4, 5, 7, 6), (0, 1, 3, 2), (12, 13, 15, 14), (18, 19, 21, 20), (20, 21, 1, 0), (16, 17, 19, 18), (0, 2, 4, 6, 8, 10, 12, 14, 16, 18, 20), (1, 21, 19, 17, 15, 13, 11, 9, 7, 5, 3), (28, 29, 31, 30), (24, 25, 27, 26), (30, 31, 33, 32), (36, 37, 39, 38), (26, 27, 29, 28), (22, 23, 25, 24), (34, 35, 37, 36), (40, 41, 43, 42), (42, 43, 23, 22), (38, 39, 41, 40), (22, 24, 26, 28, 30, 32, 34, 36, 38, 40, 42), (23, 43, 41, 39, 37, 35, 33, 31, 29, 27, 25)])
_uv = me_cylinder_004.uv_layers.new(name='UVMap')
_uv.uv.foreach_set('vector', [0.6832, 0.7203, 0.6832, 0.744, 0.6658, 0.744, 0.6658, 0.7203, 0.7179, 0.7203, 0.7179, 0.744, 0.7006, 0.744, 0.7006, 0.7203, 0.6658, 0.7203, 0.6658, 0.744, 0.4853, 0.744, 0.4853, 0.7203, 0.8048, 0.7203, 0.8048, 0.744, 0.7874, 0.744, 0.7874, 0.7203, 0.7006, 0.7203, 0.7006, 0.744, 0.6832, 0.744, 0.6832, 0.7203, 0.7353, 0.7203, 0.7353, 0.744, 0.7179, 0.744, 0.7179, 0.7203, 0.9852, 0.7203, 0.9852, 0.744, 0.8048, 0.744, 0.8048, 0.7203, 0.77, 0.7203, 0.77, 0.744, 0.7527, 0.744, 0.7527, 0.7203, 0.7527, 0.7203, 0.7527, 0.744, 0.7353, 0.744, 0.7353, 0.7203, 0.7874, 0.7203, 0.7874, 0.744, 0.77, 0.744, 0.77, 0.7203, 0.9844, 0.617, 0.9774, 0.5814, 0.9572, 0.5512, 0.927, 0.531, 0.8914, 0.524, 0.4883, 0.524, 0.4883, 0.71, 0.8914, 0.71, 0.927, 0.7029, 0.9572, 0.6828, 0.9774, 0.6526, 0.9844, 0.617, 0.9774, 0.6526, 0.9572, 0.6828, 0.927, 0.7029, 0.8914, 0.71, 0.4883, 0.71, 0.4883, 0.524, 0.8914, 0.524, 0.927, 0.531, 0.9572, 0.5512, 0.9774, 0.5814, 0.6832, 0.7203, 0.6832, 0.744, 0.6658, 0.744, 0.6658, 0.7203, 0.7179, 0.7203, 0.7179, 0.744, 0.7006, 0.744, 0.7006, 0.7203, 0.6658, 0.7203, 0.6658, 0.744, 0.4853, 0.744, 0.4853, 0.7203, 0.8048, 0.7203, 0.8048, 0.744, 0.7874, 0.744, 0.7874, 0.7203, 0.7006, 0.7203, 0.7006, 0.744, 0.6832, 0.744, 0.6832, 0.7203, 0.7353, 0.7203, 0.7353, 0.744, 0.7179, 0.744, 0.7179, 0.7203, 0.9852, 0.7203, 0.9852, 0.744, 0.8048, 0.744, 0.8048, 0.7203, 0.77, 0.7203, 0.77, 0.744, 0.7527, 0.744, 0.7527, 0.7203, 0.7527, 0.7203, 0.7527, 0.744, 0.7353, 0.744, 0.7353, 0.7203, 0.7874, 0.7203, 0.7874, 0.744, 0.77, 0.744, 0.77, 0.7203, 0.9844, 0.617, 0.9774, 0.5814, 0.9572, 0.5512, 0.927, 0.531, 0.8914, 0.524, 0.4883, 0.524, 0.4883, 0.71, 0.8914, 0.71, 0.927, 0.7029, 0.9572, 0.6828, 0.9774, 0.6526, 0.9844, 0.617, 0.9774, 0.6526, 0.9572, 0.6828, 0.927, 0.7029, 0.8914, 0.71, 0.4883, 0.71, 0.4883, 0.524, 0.8914, 0.524, 0.927, 0.531, 0.9572, 0.5512, 0.9774, 0.5814])
me_cylinder_004.use_remesh_preserve_volume = False
me_cylinder_004.use_remesh_preserve_attributes = False
me_cylinder_004.use_mirror_vertex_groups = False
me_cylinder_004.update()
me_cylinder_003 = bpy.data.meshes.new('Cylinder.003')
me_cylinder_003.from_pydata([(-0.4, 7.9, 9.092e-07), (0.4, 7.9, -8.821e-07), (-0.4, 7.793, -0.5357), (0.4, 7.793, -0.5357), (-0.4, 7.49, -0.9899), (0.4, 7.49, -0.9899), (-0.4, 7.036, -1.293), (0.4, 7.036, -1.293), (-0.4, 6.5, -1.4), (0.4, 6.5, -1.4), (-0.4, -4.768e-07, -1.4), (0.4, -4.768e-07, -1.4), (-0.4, 4.768e-07, 1.4), (0.4, 4.768e-07, 1.4), (-0.4, 6.5, 1.4), (0.4, 6.5, 1.4), (-0.4, 7.036, 1.293), (0.4, 7.036, 1.293), (-0.4, 7.49, 0.9899), (0.4, 7.49, 0.9899), (-0.4, 7.793, 0.5357), (0.4, 7.793, 0.5357)], [], [(6, 7, 9, 8), (2, 3, 5, 4), (8, 9, 11, 10), (14, 15, 17, 16), (4, 5, 7, 6), (0, 1, 3, 2), (12, 13, 15, 14), (18, 19, 21, 20), (20, 21, 1, 0), (16, 17, 19, 18), (0, 2, 4, 6, 8, 10, 12, 14, 16, 18, 20), (1, 21, 19, 17, 15, 13, 11, 9, 7, 5, 3)])
_uv = me_cylinder_003.uv_layers.new(name='UVMap')
_uv.uv.foreach_set('vector', [0.6832, 0.9587, 0.6832, 0.9824, 0.6658, 0.9824, 0.6658, 0.9587, 0.7179, 0.9587, 0.7179, 0.9824, 0.7006, 0.9824, 0.7006, 0.9587, 0.6658, 0.9587, 0.6658, 0.9824, 0.4853, 0.9824, 0.4853, 0.9587, 0.8048, 0.9587, 0.8048, 0.9824, 0.7874, 0.9824, 0.7874, 0.9587, 0.7006, 0.9587, 0.7006, 0.9824, 0.6832, 0.9824, 0.6832, 0.9587, 0.7353, 0.9587, 0.7353, 0.9824, 0.7179, 0.9824, 0.7179, 0.9587, 0.9852, 0.9587, 0.9852, 0.9824, 0.8048, 0.9824, 0.8048, 0.9587, 0.77, 0.9587, 0.77, 0.9824, 0.7527, 0.9824, 0.7527, 0.9587, 0.7527, 0.9587, 0.7527, 0.9824, 0.7353, 0.9824, 0.7353, 0.9587, 0.7874, 0.9587, 0.7874, 0.9824, 0.77, 0.9824, 0.77, 0.9587, 0.9844, 0.8554, 0.9774, 0.8198, 0.9572, 0.7896, 0.927, 0.7695, 0.8914, 0.7624, 0.4883, 0.7624, 0.4883, 0.9484, 0.8914, 0.9484, 0.927, 0.9413, 0.9572, 0.9212, 0.9774, 0.891, 0.9844, 0.8554, 0.9774, 0.891, 0.9572, 0.9212, 0.927, 0.9413, 0.8914, 0.9484, 0.4883, 0.9484, 0.4883, 0.7624, 0.8914, 0.7624, 0.927, 0.7695, 0.9572, 0.7896, 0.9774, 0.8198])
me_cylinder_003.use_remesh_preserve_volume = False
me_cylinder_003.use_remesh_preserve_attributes = False
me_cylinder_003.use_mirror_vertex_groups = False
me_cylinder_003.update()
me_cylinder_001 = bpy.data.meshes.new('Cylinder.001')
me_cylinder_001.from_pydata([(0.0, 1.0, 4.0), (0.0, 1.0, 6.0), (0.7071, 0.7071, 4.0), (0.7071, 0.7071, 6.0), (1.0, 7.55e-08, 4.0), (1.0, 7.55e-08, 6.0), (0.7071, -0.7071, 4.0), (0.7071, -0.7071, 6.0), (-3.258e-07, -1.0, 4.0), (-3.258e-07, -1.0, 6.0), (-0.7071, -0.7071, 4.0), (-0.7071, -0.7071, 6.0), (-1.0, 9.656e-07, 4.0), (-1.0, 9.656e-07, 6.0), (-0.7071, 0.7071, 4.0), (-0.7071, 0.7071, 6.0)], [], [(1, 15, 13, 11, 9, 7, 5, 3), (10, 11, 13, 12), (8, 9, 11, 10), (0, 2, 4, 6, 8, 10, 12, 14), (12, 13, 15, 14), (4, 5, 7, 6), (0, 1, 3, 2), (6, 7, 9, 8), (2, 3, 5, 4), (14, 15, 1, 0)])
me_cylinder_001.use_remesh_preserve_volume = False
me_cylinder_001.use_remesh_preserve_attributes = False
me_cylinder_001.use_mirror_vertex_groups = False
me_cylinder_001.update()
me_cylinder = bpy.data.meshes.new('Cylinder')
me_cylinder.from_pydata([(0.0, 1.0, -1.0), (0.0, 1.0, 1.0), (0.3827, 0.9239, -1.0), (0.3827, 0.9239, 1.0), (0.7071, 0.7071, -1.0), (0.7071, 0.7071, 1.0), (0.9239, 0.3827, -1.0), (0.9239, 0.3827, 1.0), (1.0, 7.55e-08, -1.0), (1.0, 7.55e-08, 1.0), (0.9239, -0.3827, -1.0), (0.9239, -0.3827, 1.0), (0.7071, -0.7071, -1.0), (0.7071, -0.7071, 1.0), (0.3827, -0.9239, -1.0), (0.3827, -0.9239, 1.0), (-3.258e-07, -1.0, -1.0), (-3.258e-07, -1.0, 1.0), (-0.3827, -0.9239, -1.0), (-0.3827, -0.9239, 1.0), (-0.7071, -0.7071, -1.0), (-0.7071, -0.7071, 1.0), (-0.9239, -0.3827, -1.0), (-0.9239, -0.3827, 1.0), (-1.0, 9.656e-07, -1.0), (-1.0, 9.656e-07, 1.0), (-0.9239, 0.3827, -1.0), (-0.9239, 0.3827, 1.0), (-0.7071, 0.7071, -1.0), (-0.7071, 0.7071, 1.0), (-0.3827, 0.9239, -1.0), (-0.3827, 0.9239, 1.0)], [], [(0, 2, 4, 6, 8, 10, 12, 14, 16, 18, 20, 22, 24, 26, 28, 30), (22, 23, 25, 24), (6, 7, 9, 8), (2, 3, 5, 4), (20, 21, 23, 22), (10, 11, 13, 12), (14, 15, 17, 16), (1, 31, 29, 27, 25, 23, 21, 19, 17, 15, 13, 11, 9, 7, 5, 3), (8, 9, 11, 10), (24, 25, 27, 26), (4, 5, 7, 6), (0, 1, 3, 2), (18, 19, 21, 20), (12, 13, 15, 14), (28, 29, 31, 30), (30, 31, 1, 0), (26, 27, 29, 28), (16, 17, 19, 18)])
me_cylinder.use_remesh_preserve_volume = False
me_cylinder.use_remesh_preserve_attributes = False
me_cylinder.use_mirror_vertex_groups = False
me_cylinder.update()
arm_weapon = bpy.data.armatures.new('Weapon')  # bones are not reproduced

# ---- objects
ob_cylinder_008 = bpy.data.objects.new('Cylinder.008', me_cylinder_040)
ob_cylinder_007 = bpy.data.objects.new('Cylinder.007', me_cylinder_039)
ob_cylinder_002 = bpy.data.objects.new('Cylinder.002', me_cylinder_037)
ob_cylinder_017 = bpy.data.objects.new('Cylinder.017', me_cylinder_019)
ob_cylinder_006 = bpy.data.objects.new('Cylinder.006', me_cylinder_006)
ob_cylinder_005 = bpy.data.objects.new('Cylinder.005', me_cylinder_005)
ob_cylinder_004 = bpy.data.objects.new('Cylinder.004', me_cylinder_004)
ob_cylinder_003 = bpy.data.objects.new('Cylinder.003', me_cylinder_003)
ob_cylinder_001 = bpy.data.objects.new('Cylinder.001', me_cylinder_001)
ob_cylinder = bpy.data.objects.new('Cylinder', me_cylinder)
ob_armature_flak = bpy.data.objects.new('Armature_Flak', arm_weapon)

# ---- transforms, parenting, visibility, modifiers, constraints
ob_cylinder_008.location = (0.0, 0.0, 0.0)
ob_cylinder_008.lineart.crease_threshold = 0.0
ob_cylinder_007.location = (0.0, 0.0, 0.0)
ob_cylinder_007.rotation_euler = (0.0, 3.142, 0.0)
ob_cylinder_007.lineart.crease_threshold = 0.0
ob_cylinder_002.location = (0.0, 0.0, 0.0)
ob_cylinder_002.lineart.crease_threshold = 0.0
ob_cylinder_017.location = (0.0, 0.0, 0.0)
ob_cylinder_017.lineart.crease_threshold = 0.0
ob_cylinder_006.location = (0.0, 0.0, 0.0)
ob_cylinder_006.lineart.crease_threshold = 0.0
ob_cylinder_005.location = (0.0, 0.0, 0.0)
ob_cylinder_005.lineart.crease_threshold = 0.0
ob_cylinder_004.location = (0.0, 0.0, 0.0)
ob_cylinder_004.lineart.crease_threshold = 0.0
ob_cylinder_003.location = (0.0, 0.0, 0.0)
ob_cylinder_003.lineart.crease_threshold = 0.0
ob_cylinder_001.location = (0.0, 0.0, 0.0)
ob_cylinder_001.lineart.crease_threshold = 0.0
ob_cylinder.location = (0.0, 2.0, 5.0)
ob_cylinder.lineart.crease_threshold = 0.0
ob_armature_flak.location = (0.0, 0.0, 0.0)
ob_armature_flak.lineart.crease_threshold = 0.0

# ---- collection membership
col_collection_1.objects.link(ob_cylinder_008)
col_collection_1.objects.link(ob_cylinder_007)
col_collection_1.objects.link(ob_cylinder_002)
col_collection_1.objects.link(ob_cylinder_017)
col_collection_1.objects.link(ob_cylinder_006)
col_collection_1.objects.link(ob_cylinder_005)
col_collection_1.objects.link(ob_cylinder_004)
col_collection_1.objects.link(ob_cylinder_003)
col_collection_1.objects.link(ob_cylinder_001)
col_collection_1.objects.link(ob_cylinder)
col_collection_1.objects.link(ob_armature_flak)

# ---- scene / render settings (as saved in the file)
scene.frame_start = 1; scene.frame_end = 250; scene.frame_set(250)
scene.render.engine = 'BLENDER_EEVEE_NEXT'
scene.render.image_settings.compression = 90
scene.render.resolution_x = 240
scene.render.resolution_y = 240
scene.render.pixel_aspect_x = 100.0
scene.render.pixel_aspect_y = 100.0
scene.render.fps = 25
scene.render.dither_intensity = 0.0
scene.render.film_transparent = True
scene.render.use_compositing = False
scene.render.use_sequencer = False
scene.render.bake_margin = 2
scene.render.bake_bias = 0.0
scene.render.use_stamp_time = False
scene.render.use_stamp_date = False
scene.render.use_stamp_frame = False
scene.render.use_stamp_camera = False
scene.render.use_stamp_scene = False
scene.render.use_stamp_filename = False
scene.render.use_stamp_render_time = False
scene.render.stamp_font_size = 0
scene.cycles.use_denoising = False
scene.cycles.samples = 10
scene.cycles.sampling_pattern = 'TABULATED_SOBOL'
scene.cycles.light_sampling_threshold = 0.0
scene.cycles.use_adaptive_sampling = False
scene.cycles.use_light_tree = False
scene.cycles.blur_glossy = 0.0
scene.cycles.volume_bounces = 1
scene.cycles.pixel_filter_type = 'GAUSSIAN'
scene.cycles.sample_clamp_indirect = 0.0
scene.view_settings.view_transform = 'Raw'
bpy.context.view_layer.update()

# ---- added for rendering (the .blend has no active camera and no usable light): camera, sun
cam_auto = bpy.data.cameras.new('AutoCamera')
cam_auto.lens = 50.0
cam_auto.sensor_width = 36.0
cam_auto.clip_end = 1000.0
ob_auto_camera = bpy.data.objects.new('AutoCamera', cam_auto)
scene.collection.objects.link(ob_auto_camera)
ob_auto_camera.location = (13.0889, -13.0691, 12.4711)
ob_auto_camera.rotation_euler = (1.09748, -7.21219e-08, 0.694738)
scene.camera = ob_auto_camera
light_auto_sun = bpy.data.lights.new('AutoSun', 'SUN')
light_auto_sun.energy = 3.0
light_auto_sun.angle = 0.0523599
ob_auto_sun = bpy.data.objects.new('AutoSun', light_auto_sun)
scene.collection.objects.link(ob_auto_sun)
ob_auto_sun.rotation_euler = (0.872665, 0.174533, 0.523599)
bpy.context.view_layer.update()
